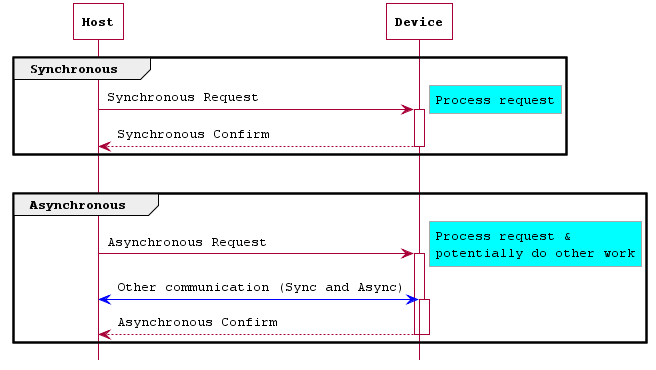

The diagram above was rendered by PlantUML. Its source (embedded in the PNG):
@startuml
hide footbox

skinparam LifelineStrategy solid

skinparam DefaultFontName Courier
skinparam ParticipantFontStyle bold

skinparam Shadowing false

skinparam NoteBackgroundColor Aqua
skinparam ParticipantBackgroundColor White
skinparam ActivityBackgroundColor White
skinparam ActivityDiamondBackgroundColor White
skinparam StateBackgroundColor White

skinparam NoteBorderThickness 1
skinparam ParticipantBorderThickness 1

skinparam NoteBorderColor DarkGray
skinparam SequenceBoxBorderColor DarkGray

skinparam ParticipantPadding 50
skinparam Padding 2

skinparam WrapWidth 200

participant Host
participant Device

group Synchronous
Host -> Device ++ : Synchronous Request
rnote right: Process request
Host <-- Device -- : Synchronous Confirm
deactivate Device
end

|||

group Asynchronous
Host -> Device ++: Asynchronous Request
rnote right: Process request & potentially do other work
Host <[#blue]-> Device ++ : Other communication (Sync and Async)
Host <-- Device --: Asynchronous Confirm
end

@enduml